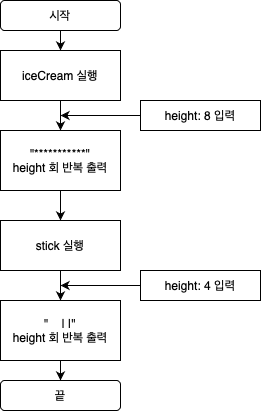

The diagram above was exported from draw.io. Its source (the exported page's mxGraphModel, read from the mxfile embedded in the PNG):
<mxGraphModel dx="1483" dy="1456" grid="1" gridSize="10" guides="1" tooltips="1" connect="1" arrows="1" fold="1" page="1" pageScale="1" pageWidth="827" pageHeight="1169" math="0" shadow="0">
  <root>
    <mxCell id="WIyWlLk6GJQsqaUBKTNV-0" />
    <mxCell id="WIyWlLk6GJQsqaUBKTNV-1" parent="WIyWlLk6GJQsqaUBKTNV-0" />
    <mxCell id="lz1weKaolxLuXtAHpiNf-9" style="edgeStyle=orthogonalEdgeStyle;rounded=0;orthogonalLoop=1;jettySize=auto;html=1;exitX=0.5;exitY=1;exitDx=0;exitDy=0;entryX=0.5;entryY=0;entryDx=0;entryDy=0;" edge="1" parent="WIyWlLk6GJQsqaUBKTNV-1" source="lz1weKaolxLuXtAHpiNf-0" target="lz1weKaolxLuXtAHpiNf-5">
      <mxGeometry relative="1" as="geometry" />
    </mxCell>
    <mxCell id="lz1weKaolxLuXtAHpiNf-0" value="시작" style="rounded=1;whiteSpace=wrap;html=1;" vertex="1" parent="WIyWlLk6GJQsqaUBKTNV-1">
      <mxGeometry x="50" y="50" width="120" height="30" as="geometry" />
    </mxCell>
    <mxCell id="lz1weKaolxLuXtAHpiNf-19" style="edgeStyle=orthogonalEdgeStyle;rounded=0;orthogonalLoop=1;jettySize=auto;html=1;exitX=0.5;exitY=1;exitDx=0;exitDy=0;entryX=0.5;entryY=0;entryDx=0;entryDy=0;" edge="1" parent="WIyWlLk6GJQsqaUBKTNV-1" source="lz1weKaolxLuXtAHpiNf-5" target="lz1weKaolxLuXtAHpiNf-10">
      <mxGeometry relative="1" as="geometry" />
    </mxCell>
    <mxCell id="lz1weKaolxLuXtAHpiNf-5" value="iceCream 실행" style="rounded=0;whiteSpace=wrap;html=1;" vertex="1" parent="WIyWlLk6GJQsqaUBKTNV-1">
      <mxGeometry x="50" y="100" width="120" height="50" as="geometry" />
    </mxCell>
    <mxCell id="lz1weKaolxLuXtAHpiNf-29" style="edgeStyle=orthogonalEdgeStyle;rounded=0;orthogonalLoop=1;jettySize=auto;html=1;exitX=0.5;exitY=1;exitDx=0;exitDy=0;entryX=0.5;entryY=0;entryDx=0;entryDy=0;" edge="1" parent="WIyWlLk6GJQsqaUBKTNV-1" source="lz1weKaolxLuXtAHpiNf-10" target="lz1weKaolxLuXtAHpiNf-25">
      <mxGeometry relative="1" as="geometry" />
    </mxCell>
    <mxCell id="lz1weKaolxLuXtAHpiNf-10" value="&quot;***********&quot;&lt;br&gt;height 회 반복 출력" style="rounded=0;whiteSpace=wrap;html=1;" vertex="1" parent="WIyWlLk6GJQsqaUBKTNV-1">
      <mxGeometry x="50" y="180" width="120" height="60" as="geometry" />
    </mxCell>
    <mxCell id="lz1weKaolxLuXtAHpiNf-23" style="edgeStyle=orthogonalEdgeStyle;rounded=0;orthogonalLoop=1;jettySize=auto;html=1;exitX=0;exitY=0.5;exitDx=0;exitDy=0;" edge="1" parent="WIyWlLk6GJQsqaUBKTNV-1" source="lz1weKaolxLuXtAHpiNf-15">
      <mxGeometry relative="1" as="geometry">
        <mxPoint x="110" y="165" as="targetPoint" />
      </mxGeometry>
    </mxCell>
    <mxCell id="lz1weKaolxLuXtAHpiNf-15" value="height: 8 입력" style="rounded=1;whiteSpace=wrap;html=1;arcSize=0;" vertex="1" parent="WIyWlLk6GJQsqaUBKTNV-1">
      <mxGeometry x="190" y="150" width="120" height="30" as="geometry" />
    </mxCell>
    <mxCell id="lz1weKaolxLuXtAHpiNf-24" style="edgeStyle=orthogonalEdgeStyle;rounded=0;orthogonalLoop=1;jettySize=auto;html=1;exitX=0.5;exitY=1;exitDx=0;exitDy=0;entryX=0.5;entryY=0;entryDx=0;entryDy=0;" edge="1" source="lz1weKaolxLuXtAHpiNf-25" target="lz1weKaolxLuXtAHpiNf-26" parent="WIyWlLk6GJQsqaUBKTNV-1">
      <mxGeometry relative="1" as="geometry" />
    </mxCell>
    <mxCell id="lz1weKaolxLuXtAHpiNf-25" value="stick 실행" style="rounded=0;whiteSpace=wrap;html=1;" vertex="1" parent="WIyWlLk6GJQsqaUBKTNV-1">
      <mxGeometry x="50" y="270" width="120" height="50" as="geometry" />
    </mxCell>
    <mxCell id="lz1weKaolxLuXtAHpiNf-31" style="edgeStyle=orthogonalEdgeStyle;rounded=0;orthogonalLoop=1;jettySize=auto;html=1;exitX=0.5;exitY=1;exitDx=0;exitDy=0;" edge="1" parent="WIyWlLk6GJQsqaUBKTNV-1" source="lz1weKaolxLuXtAHpiNf-26" target="lz1weKaolxLuXtAHpiNf-30">
      <mxGeometry relative="1" as="geometry" />
    </mxCell>
    <mxCell id="lz1weKaolxLuXtAHpiNf-26" value="&quot; &amp;nbsp; &amp;nbsp;| |&quot;&lt;br&gt;height 회 반복 출력" style="rounded=0;whiteSpace=wrap;html=1;" vertex="1" parent="WIyWlLk6GJQsqaUBKTNV-1">
      <mxGeometry x="50" y="350" width="120" height="60" as="geometry" />
    </mxCell>
    <mxCell id="lz1weKaolxLuXtAHpiNf-27" style="edgeStyle=orthogonalEdgeStyle;rounded=0;orthogonalLoop=1;jettySize=auto;html=1;exitX=0;exitY=0.5;exitDx=0;exitDy=0;" edge="1" source="lz1weKaolxLuXtAHpiNf-28" parent="WIyWlLk6GJQsqaUBKTNV-1">
      <mxGeometry relative="1" as="geometry">
        <mxPoint x="110" y="335" as="targetPoint" />
      </mxGeometry>
    </mxCell>
    <mxCell id="lz1weKaolxLuXtAHpiNf-28" value="height: 4 입력" style="rounded=1;whiteSpace=wrap;html=1;arcSize=0;" vertex="1" parent="WIyWlLk6GJQsqaUBKTNV-1">
      <mxGeometry x="190" y="320" width="120" height="30" as="geometry" />
    </mxCell>
    <mxCell id="lz1weKaolxLuXtAHpiNf-30" value="끝" style="rounded=1;whiteSpace=wrap;html=1;" vertex="1" parent="WIyWlLk6GJQsqaUBKTNV-1">
      <mxGeometry x="50" y="430" width="120" height="30" as="geometry" />
    </mxCell>
  </root>
</mxGraphModel>